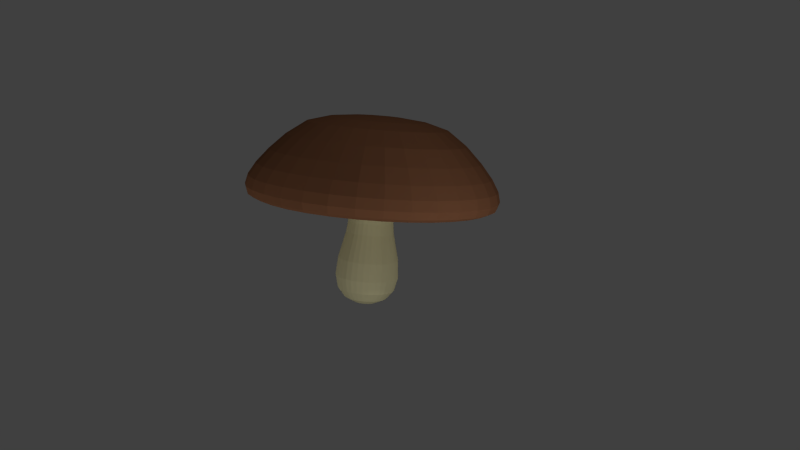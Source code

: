 # Source: Mushroom.blend  (saved by Blender 2.76.0; exported with 4.5.12 LTS)
import bpy
from mathutils import Matrix  # noqa: F401  (used for matrix-valued properties, if any)

bpy.ops.wm.read_factory_settings(use_empty=True)
scene = bpy.context.scene
scene.name = 'Scene'

# ---- collections
col_collection_1 = bpy.data.collections.new('Collection 1'); scene.collection.children.link(col_collection_1)

# ---- materials (node trees are filled in below, after node groups)
mat_mushfoot = bpy.data.materials.new('MushFoot')
mat_mushfoot.alpha_threshold = 0.0
mat_mushfoot.use_transparent_shadow = False
mat_mushfoot.diffuse_color = (0.8, 0.7428, 0.4355, 1.0)
mat_mushfoot.roughness = 0.5
mat_mushfoot.specular_intensity = 0.0
mat_mushtop = bpy.data.materials.new('MushTop')
mat_mushtop.alpha_threshold = 0.0
mat_mushtop.use_transparent_shadow = False
mat_mushtop.diffuse_color = (0.3108, 0.1336, 0.06594, 1.0)
mat_mushtop.roughness = 0.5
mat_mushtop.specular_intensity = 0.0

# ---- material node trees

# ---- world
world_world = bpy.data.worlds.new('World'); scene.world = world_world
world_world.color = (0.05088, 0.05088, 0.05088)
world_world.use_sun_shadow = False
world_world.sun_shadow_jitter_overblur = 0.0
world_world.cycles.sampling_method = 'MANUAL'
world_world.cycles.sample_map_resolution = 256

# ---- cameras
cam_camera = bpy.data.cameras.new('Camera')
cam_camera.clip_end = 100.0
cam_camera.lens = 35.0
cam_camera.sensor_width = 32.0
cam_camera.sensor_height = 18.0
cam_camera.ortho_scale = 7.314
cam_camera.dof.focus_distance = 0.0
cam_camera.dof.aperture_fstop = 128.0

# ---- lights
light_lamp_002 = bpy.data.lights.new('Lamp.002', 'POINT')
light_lamp_002.transmission_factor = 0.0
light_lamp_002.cutoff_distance = 30.0
light_lamp_002.energy = 100.0
light_lamp_002.shadow_buffer_clip_start = 1.001
light_lamp_002.shadow_soft_size = 0.1
light_lamp_002.shadow_maximum_resolution = 0.006
light_lamp_002.use_absolute_resolution = True
light_lamp_002.cycles.use_multiple_importance_sampling = False
light_lamp_001 = bpy.data.lights.new('Lamp.001', 'POINT')
light_lamp_001.transmission_factor = 0.0
light_lamp_001.cutoff_distance = 30.0
light_lamp_001.energy = 100.0
light_lamp_001.shadow_buffer_clip_start = 1.001
light_lamp_001.shadow_soft_size = 0.1
light_lamp_001.shadow_maximum_resolution = 0.006
light_lamp_001.use_absolute_resolution = True
light_lamp_001.cycles.use_multiple_importance_sampling = False
light_lamp = bpy.data.lights.new('Lamp', 'POINT')
light_lamp.transmission_factor = 0.0
light_lamp.cutoff_distance = 30.0
light_lamp.energy = 100.0
light_lamp.shadow_buffer_clip_start = 1.001
light_lamp.shadow_soft_size = 0.1
light_lamp.shadow_maximum_resolution = 0.006
light_lamp.use_absolute_resolution = True
light_lamp.cycles.use_multiple_importance_sampling = False

# ---- meshes
me_sphere = bpy.data.meshes.new('Sphere')
me_sphere.from_pydata([(0.1407, -0.07614, -1.038), (0.1658, -0.1798, -1.069), (0.1838, -0.2768, -1.143), (0.189, -0.3647, -1.306), (0.1877, -0.4385, -1.49), (0.1833, -0.4942, -1.657), (0.1762, -0.5297, -1.801), (0.1662, -0.5438, -1.919), (0.1537, -0.5359, -2.007), (0.1408, -0.5059, -2.046), (0.1305, -0.4543, -2.012), (0.1228, -0.383, -1.91), (0.1085, -0.2976, -1.831), (0.07249, -0.2056, -1.921), (0.02468, -0.1017, -2.083), (0.1202, -0.07958, -1.02), (0.1256, -0.1866, -1.034), (0.1256, -0.2866, -1.092), (0.1148, -0.3772, -1.24), (0.1005, -0.4532, -1.413), (0.08648, -0.5105, -1.572), (0.07342, -0.547, -1.71), (0.06139, -0.5614, -1.826), (0.0509, -0.5532, -1.916), (0.04393, -0.5222, -1.961), (0.04335, -0.469, -1.935), (0.0487, -0.3955, -1.845), (0.05028, -0.3074, -1.78), (0.03237, -0.2124, -1.885), (0.005387, -0.105, -2.065), (0.09944, -0.07879, -1.003), (0.08483, -0.185, -0.9995), (0.06634, -0.2844, -1.042), (0.03944, -0.3744, -1.177), (0.01182, -0.4498, -1.339), (-0.01203, -0.5067, -1.49), (-0.03116, -0.543, -1.623), (-0.04524, -0.5574, -1.737), (-0.05369, -0.5493, -1.829), (-0.05459, -0.5185, -1.878), (-0.04531, -0.4656, -1.861), (-0.02671, -0.3927, -1.782), (-0.008959, -0.3052, -1.73), (-0.00844, -0.2108, -1.851), (-0.01424, -0.1042, -2.049), (0.07909, -0.07379, -0.9867), (0.0449, -0.1752, -0.9681), (0.008379, -0.2701, -0.9967), (-0.03433, -0.3562, -1.119), (-0.07492, -0.4285, -1.271), (-0.1084, -0.483, -1.414), (-0.1335, -0.5179, -1.542), (-0.1496, -0.5317, -1.655), (-0.156, -0.5241, -1.748), (-0.151, -0.4948, -1.802), (-0.1321, -0.4443, -1.793), (-0.1005, -0.3745, -1.724), (-0.06692, -0.2909, -1.684), (-0.04837, -0.201, -1.82), (-0.03344, -0.0995, -2.034), (0.05997, -0.06477, -0.9727), (0.00739, -0.1575, -0.9405), (-0.04608, -0.2444, -0.9567), (-0.1036, -0.3236, -1.069), (-0.1564, -0.39, -1.211), (-0.199, -0.4403, -1.347), (-0.2296, -0.4725, -1.472), (-0.2476, -0.4855, -1.583), (-0.2521, -0.4788, -1.677), (-0.2415, -0.4521, -1.736), (-0.2136, -0.4058, -1.733), (-0.1698, -0.3419, -1.673), (-0.1214, -0.2653, -1.644), (-0.08588, -0.1833, -1.792), (-0.05148, -0.09099, -2.021), (0.04281, -0.05208, -0.9612), (-0.02626, -0.1327, -0.9179), (-0.09493, -0.2083, -0.9239), (-0.1658, -0.2776, -1.027), (-0.2295, -0.3359, -1.162), (-0.2802, -0.3802, -1.293), (-0.3159, -0.4087, -1.414), (-0.3355, -0.4205, -1.524), (-0.3384, -0.415, -1.62), (-0.3228, -0.392, -1.681), (-0.2867, -0.3517, -1.684), (-0.232, -0.2959, -1.631), (-0.1702, -0.2291, -1.612), (-0.1195, -0.1585, -1.77), (-0.06767, -0.07902, -2.01), (0.02828, -0.03621, -0.9526), (-0.05477, -0.1015, -0.9011), (-0.1363, -0.1631, -0.8995), (-0.2185, -0.22, -0.9958), (-0.2915, -0.2683, -1.125), (-0.349, -0.3051, -1.252), (-0.3889, -0.3289, -1.371), (-0.41, -0.3391, -1.48), (-0.4114, -0.3352, -1.576), (-0.3916, -0.3168, -1.641), (-0.3486, -0.2841, -1.647), (-0.2846, -0.2383, -1.6), (-0.2116, -0.1839, -1.587), (-0.148, -0.1273, -1.753), (-0.08137, -0.06405, -2.002), (0.01693, -0.01776, -0.9473), (-0.07702, -0.06534, -0.8908), (-0.1686, -0.1106, -0.8845), (-0.2596, -0.1532, -0.9766), (-0.3398, -0.1897, -1.103), (-0.4028, -0.2177, -1.227), (-0.446, -0.2362, -1.344), (-0.4682, -0.2446, -1.453), (-0.4685, -0.2424, -1.55), (-0.4453, -0.2295, -1.616), (-0.397, -0.2055, -1.625), (-0.3258, -0.1715, -1.581), (-0.2439, -0.1314, -1.572), (-0.1703, -0.09114, -1.743), (-0.09208, -0.04665, -1.997), (0.009208, 0.002547, -0.9455), (-0.09218, -0.0255, -0.8873), (-0.1906, -0.05273, -0.8794), (-0.2876, -0.07957, -0.9702), (-0.3728, -0.1031, -1.095), (-0.4394, -0.1215, -1.219), (-0.4848, -0.1341, -1.335), (-0.5078, -0.1405, -1.444), (-0.5073, -0.1403, -1.541), (-0.4819, -0.1333, -1.607), (-0.4299, -0.1189, -1.617), (-0.3538, -0.09786, -1.574), (-0.2659, -0.07357, -1.567), (-0.1854, -0.0513, -1.739), (-0.09937, -0.02749, -1.995), (0.005398, 0.02394, -0.9473), (-0.09965, 0.01646, -0.8908), (-0.2015, 0.008187, -0.8845), (-0.3014, -0.002028, -0.9766), (-0.389, -0.01194, -1.103), (-0.4574, -0.02023, -1.227), (-0.504, -0.02657, -1.344), (-0.5273, -0.03081, -1.453), (-0.5265, -0.0328, -1.55), (-0.5, -0.03201, -1.616), (-0.4461, -0.02775, -1.625), (-0.3676, -0.02033, -1.581), (-0.2768, -0.01264, -1.572), (-0.1929, -0.009337, -1.743), (-0.103, -0.007307, -1.997), (0.005652, 0.04559, -0.9526), (-0.09915, 0.05894, -0.9011), (-0.2008, 0.06985, -0.8995), (-0.3005, 0.07646, -0.9958), (-0.3879, 0.08035, -1.125), (-0.4562, 0.08231, -1.252), (-0.5027, 0.0823, -1.371), (-0.526, 0.08018, -1.48), (-0.5252, 0.07607, -1.576), (-0.4988, 0.07054, -1.641), (-0.4451, 0.06454, -1.647), (-0.3667, 0.05816, -1.6), (-0.2761, 0.04902, -1.587), (-0.1924, 0.03314, -1.753), (-0.1027, 0.01312, -2.002), (0.00996, 0.06668, -0.9612), (-0.0907, 0.1003, -0.9179), (-0.1885, 0.1299, -0.9239), (-0.2849, 0.1529, -1.027), (-0.3696, 0.1702, -1.162), (-0.4358, 0.1822, -1.293), (-0.481, 0.1883, -1.414), (-0.5039, 0.1883, -1.524), (-0.5036, 0.1821, -1.62), (-0.4784, 0.1704, -1.681), (-0.4267, 0.1544, -1.684), (-0.351, 0.1346, -1.631), (-0.2638, 0.1091, -1.612), (-0.184, 0.0745, -1.77), (-0.09866, 0.03301, -2.01), (0.01816, 0.08638, -0.9727), (-0.07463, 0.1389, -0.9405), (-0.1651, 0.186, -0.9567), (-0.2552, 0.2243, -1.069), (-0.3346, 0.2542, -1.211), (-0.397, 0.2755, -1.347), (-0.4398, 0.2873, -1.472), (-0.4619, 0.2892, -1.583), (-0.4624, 0.2811, -1.677), (-0.4395, 0.2637, -1.736), (-0.3918, 0.2384, -1.733), (-0.3213, 0.206, -1.673), (-0.2405, 0.1652, -1.644), (-0.1679, 0.1131, -1.792), (-0.09093, 0.0516, -2.021), (0.02992, 0.1039, -0.9867), (-0.05154, 0.1734, -0.9681), (-0.1316, 0.236, -0.9967), (-0.2125, 0.288, -1.119), (-0.2845, 0.329, -1.271), (-0.3413, 0.3586, -1.414), (-0.3807, 0.3756, -1.542), (-0.4016, 0.3793, -1.655), (-0.4032, 0.3694, -1.748), (-0.3838, 0.3469, -1.802), (-0.3416, 0.3132, -1.793), (-0.2787, 0.2697, -1.724), (-0.2069, 0.2152, -1.684), (-0.1448, 0.1476, -1.82), (-0.07982, 0.06817, -2.034), (0.04481, 0.1187, -1.003), (-0.02234, 0.2023, -0.9995), (-0.08923, 0.278, -1.042), (-0.1586, 0.3414, -1.177), (-0.221, 0.3919, -1.339), (-0.2707, 0.4285, -1.49), (-0.3058, 0.4498, -1.623), (-0.3253, 0.4549, -1.737), (-0.3283, 0.4436, -1.829), (-0.3133, 0.4167, -1.878), (-0.2781, 0.3761, -1.861), (-0.2247, 0.3231, -1.782), (-0.1645, 0.2572, -1.73), (-0.1156, 0.1765, -1.851), (-0.06578, 0.08209, -2.049), (0.06225, 0.1301, -1.02), (0.01187, 0.2246, -1.034), (-0.03957, 0.3104, -1.092), (-0.09536, 0.3826, -1.24), (-0.1467, 0.4404, -1.413), (-0.1882, 0.4823, -1.572), (-0.2181, 0.507, -1.71), (-0.2359, 0.5132, -1.826), (-0.2407, 0.5007, -1.916), (-0.2307, 0.4706, -1.961), (-0.2038, 0.4246, -1.935), (-0.1615, 0.3643, -1.845), (-0.1149, 0.2896, -1.78), (-0.0814, 0.1988, -1.885), (-0.04933, 0.09281, -2.065), (0.08157, 0.1376, -1.038), (0.04976, 0.2395, -1.069), (0.01544, 0.3319, -1.143), (-0.02535, 0.41, -1.306), (-0.06436, 0.4726, -1.49), (-0.09669, 0.5181, -1.657), (-0.121, 0.545, -1.801), (-0.1369, 0.5519, -1.919), (-0.1436, 0.5387, -2.007), (-0.1392, 0.5064, -2.046), (-0.1215, 0.4568, -2.012), (-0.0915, 0.3917, -1.91), (-0.05986, 0.3111, -1.831), (-0.0435, 0.2137, -1.921), (-0.0311, 0.09994, -2.083), (0.102, 0.1411, -1.056), (0.08988, 0.2462, -1.104), (0.07368, 0.3417, -1.195), (0.04878, 0.4225, -1.371), (0.02281, 0.4873, -1.567), (0.0001719, 0.5344, -1.743), (-0.0182, 0.5623, -1.892), (-0.03203, 0.5696, -2.012), (-0.04073, 0.556, -2.098), (-0.04238, 0.5227, -2.132), (-0.03433, 0.4715, -2.089), (-0.01736, 0.4042, -1.976), (-0.001619, 0.3209, -1.882), (-0.003384, 0.2204, -1.956), (-0.01181, 0.1032, -2.1), (0.1228, 0.1403, -1.074), (0.1307, 0.2447, -1.139), (0.1329, 0.3395, -1.244), (0.1242, 0.4196, -1.434), (0.1115, 0.4839, -1.641), (0.09869, 0.5307, -1.825), (0.08638, 0.5583, -1.979), (0.0746, 0.5655, -2.101), (0.06386, 0.5521, -2.185), (0.05614, 0.5189, -2.214), (0.05434, 0.4681, -2.163), (0.05804, 0.4013, -2.039), (0.05762, 0.3187, -1.932), (0.03742, 0.2189, -1.99), (0.007818, 0.1024, -2.116), (0.1432, 0.1353, -1.09), (0.1706, 0.2349, -1.17), (0.1909, 0.3252, -1.29), (0.198, 0.4015, -1.493), (0.1982, 0.4626, -1.71), (0.1951, 0.507, -1.901), (0.1887, 0.5332, -2.06), (0.1789, 0.5399, -2.183), (0.1662, 0.5269, -2.266), (0.1525, 0.4952, -2.29), (0.1411, 0.4468, -2.231), (0.1318, 0.3832, -2.097), (0.1156, 0.3044, -1.978), (0.07735, 0.2091, -2.022), (0.02702, 0.09773, -2.131), (0.1623, 0.1263, -1.104), (0.2081, 0.2172, -1.198), (0.2453, 0.2996, -1.33), (0.2673, 0.3688, -1.543), (0.2797, 0.4241, -1.769), (0.2856, 0.4643, -1.968), (0.2848, 0.4878, -2.13), (0.277, 0.4936, -2.255), (0.2623, 0.4816, -2.336), (0.2431, 0.4525, -2.356), (0.2226, 0.4083, -2.291), (0.2011, 0.3505, -2.148), (0.17, 0.2787, -2.018), (0.1149, 0.1914, -2.049), (0.04506, 0.08922, -2.144), (0.1795, 0.1136, -1.115), (0.2418, 0.1923, -1.22), (0.2942, 0.2634, -1.363), (0.3295, 0.3228, -1.585), (0.3528, 0.37, -1.818), (0.3669, 0.4042, -2.022), (0.3711, 0.424, -2.188), (0.3649, 0.4286, -2.314), (0.3486, 0.4178, -2.394), (0.3243, 0.3924, -2.411), (0.2957, 0.3542, -2.34), (0.2633, 0.3045, -2.189), (0.2189, 0.2426, -2.05), (0.1485, 0.1665, -2.072), (0.06125, 0.07725, -2.155), (0.194, 0.09769, -1.124), (0.2703, 0.1611, -1.237), (0.3356, 0.2182, -1.387), (0.3821, 0.2653, -1.616), (0.4148, 0.3024, -1.855), (0.4357, 0.329, -2.063), (0.4441, 0.3442, -2.231), (0.4394, 0.3472, -2.358), (0.4216, 0.338, -2.437), (0.3931, 0.3173, -2.451), (0.3576, 0.2866, -2.377), (0.316, 0.247, -2.22), (0.2603, 0.1974, -2.075), (0.177, 0.1353, -2.089), (0.07495, 0.06227, -2.163), (0.2053, 0.07925, -1.129), (0.2925, 0.125, -1.247), (0.3679, 0.1657, -1.402), (0.4232, 0.1984, -1.635), (0.4631, 0.2238, -1.877), (0.4894, 0.2417, -2.088), (0.5012, 0.2515, -2.258), (0.4975, 0.2527, -2.385), (0.4787, 0.2453, -2.464), (0.4469, 0.2299, -2.476), (0.406, 0.208, -2.399), (0.3571, 0.1801, -2.239), (0.2926, 0.1449, -2.09), (0.1993, 0.09915, -2.099), (0.08566, 0.04487, -2.168), (0.2131, 0.05894, -1.131), (0.3077, 0.08512, -1.251), (0.3899, 0.1079, -1.407), (0.4512, 0.1248, -1.642), (0.4961, 0.1372, -1.885), (0.526, 0.1455, -2.096), (0.54, 0.1494, -2.267), (0.5371, 0.1486, -2.394), (0.5175, 0.1432, -2.473), (0.4835, 0.1337, -2.485), (0.4389, 0.1214, -2.407), (0.3851, 0.1065, -2.246), (0.3146, 0.08703, -2.095), (0.2144, 0.05932, -2.103), (0.09295, 0.02571, -2.17), (0.2169, 0.03755, -1.129), (0.3152, 0.04315, -1.247), (0.4007, 0.04694, -1.402), (0.4651, 0.04729, -1.635), (0.5123, 0.04605, -1.877), (0.5441, 0.0442, -2.088), (0.5592, 0.04184, -2.258), (0.5567, 0.03893, -2.385), (0.5367, 0.03561, -2.464), (0.5015, 0.03243, -2.476), (0.4552, 0.03024, -2.399), (0.3989, 0.02899, -2.239), (0.3254, 0.02611, -2.09), (0.2219, 0.01735, -2.099), (0.09654, 0.00553, -2.168), (0.2166, 0.01589, -1.124), (0.3147, 0.0006781, -1.237), (0.4, -0.01473, -1.387), (0.4641, -0.03119, -1.616), (0.5112, -0.04624, -1.855), (0.5429, -0.05834, -2.063), (0.5579, -0.06702, -2.231), (0.5554, -0.07206, -2.358), (0.5354, -0.07325, -2.437), (0.5003, -0.07011, -2.451), (0.4541, -0.06205, -2.377), (0.398, -0.04949, -2.22), (0.3247, -0.03556, -2.075), (0.2214, -0.02512, -2.089), (0.0963, -0.0149, -2.163), (0.2123, -0.005191, -1.115), (0.3062, -0.04068, -1.22), (0.3878, -0.07477, -1.363), (0.4485, -0.1076, -1.585), (0.4929, -0.1361, -1.818), (0.5225, -0.1582, -2.022), (0.5363, -0.173, -2.188), (0.5333, -0.1801, -2.314), (0.5137, -0.1792, -2.394), (0.4799, -0.17, -2.411), (0.4357, -0.1519, -2.34), (0.3824, -0.1259, -2.189), (0.3125, -0.0956, -2.05), (0.213, -0.06648, -2.072), (0.09224, -0.03479, -2.155), (0.2041, -0.02489, -1.104), (0.2901, -0.07933, -1.198), (0.3644, -0.1309, -1.33), (0.4188, -0.179, -1.543), (0.4579, -0.2201, -1.769), (0.4836, -0.2515, -1.968), (0.495, -0.2721, -2.13), (0.4913, -0.2811, -2.255), (0.4725, -0.2783, -2.336), (0.4411, -0.2633, -2.356), (0.4008, -0.2359, -2.291), (0.3527, -0.1973, -2.148), (0.2891, -0.1517, -2.018), (0.1969, -0.1051, -2.049), (0.08451, -0.05338, -2.144), (0.1923, -0.04246, -1.09), (0.2671, -0.1138, -1.17), (0.3309, -0.1809, -1.29), (0.3762, -0.2427, -1.493), (0.4078, -0.2949, -1.71), (0.4279, -0.3347, -1.901), (0.4359, -0.3604, -2.06), (0.431, -0.3712, -2.183), (0.4134, -0.3666, -2.266), (0.3854, -0.3464, -2.29), (0.3506, -0.3107, -2.231), (0.31, -0.261, -2.097), (0.2556, -0.2017, -1.978), (0.1738, -0.1396, -2.022), (0.0734, -0.06995, -2.131), (0.1123, 0.03106, -1.028), (0.1775, -0.05721, -1.074), (0.2379, -0.1427, -1.139), (0.2885, -0.2229, -1.244), (0.3222, -0.2962, -1.434), (0.3443, -0.3578, -1.641), (0.3574, -0.4045, -1.825), (0.361, -0.4345, -1.979), (0.3546, -0.4468, -2.101), (0.3385, -0.4408, -2.185), (0.3148, -0.4163, -2.214), (0.2872, -0.3736, -2.163), (0.256, -0.3145, -2.039), (0.2132, -0.2437, -1.932), (0.1446, -0.1685, -1.99), (0.05936, -0.08386, -2.116), (0.16, -0.06858, -1.056), (0.2036, -0.165, -1.104), (0.2388, -0.2553, -1.195), (0.259, -0.3374, -1.371), (0.27, -0.4063, -1.567), (0.2748, -0.4584, -1.743), (0.2734, -0.4917, -1.892), (0.2652, -0.5051, -2.012), (0.2508, -0.4979, -2.098), (0.2323, -0.4701, -2.132), (0.2129, -0.4221, -2.089), (0.1928, -0.3557, -1.976), (0.1635, -0.2761, -1.882), (0.1104, -0.1908, -1.956), (0.04291, -0.09459, -2.1), (-0.01746, -0.1091, -2.273), (0.001432, -0.1059, -2.29), (-0.03667, -0.1083, -2.257), (-0.05547, -0.1037, -2.242), (-0.07313, -0.09537, -2.229), (-0.08897, -0.08365, -2.218), (-0.1024, -0.06899, -2.21), (-0.1129, -0.05196, -2.206), (-0.12, -0.0332, -2.204), (-0.1235, -0.01344, -2.206), (-0.1233, 0.006557, -2.21), (-0.1193, 0.02603, -2.218), (-0.1117, 0.04423, -2.229), (-0.1009, 0.06045, -2.242), (-0.08713, 0.07407, -2.257), (-0.07102, 0.08457, -2.273), (-0.05318, 0.09155, -2.29), (-0.03429, 0.09473, -2.306), (-0.01508, 0.094, -2.322), (0.003721, 0.08938, -2.337), (0.02138, 0.08105, -2.35), (0.03723, 0.06933, -2.361), (0.05065, 0.05467, -2.369), (0.06113, 0.03764, -2.373), (0.06826, 0.01888, -2.375), (0.07178, -0.0008747, -2.373), (0.07155, -0.02087, -2.369), (0.06757, -0.04035, -2.361), (0.06, -0.05854, -2.35), (0.04913, -0.07476, -2.337), (0.03538, -0.08839, -2.322), (0.01927, -0.09889, -2.306), (-0.03068, -0.1182, -2.397), (-0.0108, -0.1149, -2.414), (-0.05091, -0.1174, -2.38), (-0.0707, -0.1126, -2.364), (-0.08929, -0.1038, -2.351), (-0.106, -0.09146, -2.339), (-0.1201, -0.07603, -2.331), (-0.1311, -0.0581, -2.326), (-0.1386, -0.03835, -2.324), (-0.1423, -0.01755, -2.326), (-0.1421, 0.003499, -2.331), (-0.1379, 0.024, -2.339), (-0.1299, 0.04315, -2.351), (-0.1185, 0.06023, -2.364), (-0.104, 0.07457, -2.38), (-0.08707, 0.08563, -2.397), (-0.06829, 0.09297, -2.414), (-0.0484, 0.09632, -2.432), (-0.02818, 0.09555, -2.449), (-0.008388, 0.09069, -2.464), (0.0102, 0.08192, -2.478), (0.02688, 0.06959, -2.489), (0.04101, 0.05415, -2.498), (0.05204, 0.03622, -2.503), (0.05956, 0.01647, -2.504), (0.06326, -0.004325, -2.503), (0.06301, -0.02538, -2.498), (0.05882, -0.04588, -2.489), (0.05086, -0.06503, -2.478), (0.03941, -0.08211, -2.464), (0.02494, -0.09645, -2.449), (0.007983, -0.1075, -2.432), (-0.06341, -0.1566, -2.713), (-0.03821, -0.1524, -2.735), (-0.08905, -0.1556, -2.691), (-0.1141, -0.1495, -2.672), (-0.1377, -0.1384, -2.654), (-0.1588, -0.1227, -2.64), (-0.1768, -0.1032, -2.629), (-0.1907, -0.08043, -2.623), (-0.2003, -0.0554, -2.621), (-0.205, -0.02903, -2.623), (-0.2046, -0.002347, -2.629), (-0.1993, 0.02364, -2.64), (-0.1892, 0.04792, -2.654), (-0.1747, 0.06957, -2.672), (-0.1564, 0.08775, -2.691), (-0.1349, 0.1018, -2.713), (-0.1111, 0.1111, -2.735), (-0.08587, 0.1153, -2.757), (-0.06024, 0.1143, -2.779), (-0.03515, 0.1082, -2.798), (-0.01158, 0.09706, -2.816), (0.00956, 0.08142, -2.83), (0.02747, 0.06186, -2.84), (0.04145, 0.03913, -2.847), (0.05097, 0.0141, -2.849), (0.05567, -0.01226, -2.847), (0.05536, -0.03895, -2.84), (0.05005, -0.06494, -2.83), (0.03995, -0.08922, -2.816), (0.02544, -0.1109, -2.798), (0.007092, -0.129, -2.779), (-0.0144, -0.1431, -2.757), (-0.08633, -0.1693, -2.926), (-0.05998, -0.1648, -2.949), (-0.1131, -0.1682, -2.903), (-0.1393, -0.1618, -2.883), (-0.164, -0.1502, -2.864), (-0.1861, -0.1338, -2.85), (-0.2048, -0.1134, -2.839), (-0.2194, -0.08961, -2.832), (-0.2294, -0.06345, -2.83), (-0.2343, -0.03589, -2.832), (-0.234, -0.007998, -2.839), (-0.2284, 0.01916, -2.85), (-0.2178, 0.04454, -2.864), (-0.2027, 0.06717, -2.883), (-0.1835, 0.08617, -2.903), (-0.161, 0.1008, -2.926), (-0.1362, 0.1106, -2.949), (-0.1098, 0.115, -2.972), (-0.08301, 0.114, -2.995), (-0.05679, 0.1075, -3.015), (-0.03215, 0.09591, -3.033), (-0.01005, 0.07956, -3.048), (0.008665, 0.05912, -3.059), (0.02328, 0.03536, -3.066), (0.03324, 0.009193, -3.068), (0.03814, -0.01836, -3.066), (0.03782, -0.04626, -3.059), (0.03227, -0.07342, -3.048), (0.02171, -0.0988, -3.033), (0.006548, -0.1214, -3.015), (-0.01263, -0.1404, -2.995), (-0.0351, -0.1551, -2.972), (-0.1044, -0.1602, -3.083), (-0.0806, -0.1562, -3.104), (-0.1286, -0.1593, -3.062), (-0.1523, -0.1535, -3.044), (-0.1746, -0.143, -3.027), (-0.1945, -0.1282, -3.014), (-0.2115, -0.1097, -3.004), (-0.2247, -0.08828, -2.998), (-0.2337, -0.06464, -2.996), (-0.2381, -0.03974, -2.998), (-0.2378, -0.01453, -3.004), (-0.2328, 0.01001, -3.014), (-0.2232, 0.03294, -3.027), (-0.2095, 0.05339, -3.044), (-0.1922, 0.07056, -3.062), (-0.1719, 0.08379, -3.083), (-0.1494, 0.09259, -3.104), (-0.1256, 0.0966, -3.125), (-0.1014, 0.09568, -3.145), (-0.07771, 0.08985, -3.164), (-0.05546, 0.07936, -3.18), (-0.03549, 0.06459, -3.193), (-0.01857, 0.04611, -3.203), (-0.005366, 0.02464, -3.209), (0.003627, 0.001003, -3.211), (0.008061, -0.0239, -3.209), (0.007766, -0.0491, -3.203), (0.002752, -0.07364, -3.193), (-0.006787, -0.09658, -3.18), (-0.02049, -0.117, -3.164), (-0.03782, -0.1342, -3.145), (-0.05811, -0.1474, -3.125), (-0.1186, -0.1316, -3.194), (-0.1007, -0.1285, -3.21), (-0.1368, -0.1309, -3.178), (-0.1546, -0.1265, -3.164), (-0.1714, -0.1186, -3.152), (-0.1864, -0.1075, -3.142), (-0.1991, -0.0936, -3.135), (-0.209, -0.07747, -3.13), (-0.2158, -0.0597, -3.128), (-0.2191, -0.04098, -3.13), (-0.2189, -0.02203, -3.135), (-0.2151, -0.003582, -3.142), (-0.208, 0.01366, -3.152), (-0.1977, 0.02903, -3.164), (-0.1846, 0.04193, -3.178), (-0.1694, 0.05188, -3.194), (-0.1525, 0.05849, -3.21), (-0.1346, 0.06151, -3.225), (-0.1164, 0.06082, -3.241), (-0.09857, 0.05644, -3.255), (-0.08184, 0.04855, -3.267), (-0.06682, 0.03745, -3.277), (-0.05411, 0.02356, -3.284), (-0.04418, 0.007418, -3.289), (-0.03742, -0.01035, -3.291), (-0.03409, -0.02907, -3.289), (-0.03431, -0.04802, -3.284), (-0.03808, -0.06647, -3.277), (-0.04525, -0.08371, -3.267), (-0.05555, -0.09907, -3.255), (-0.06858, -0.112, -3.241), (-0.08383, -0.1219, -3.225), (-0.1287, -0.0892, -3.259), (-0.119, -0.08757, -3.268), (-0.1386, -0.08883, -3.251), (-0.1482, -0.08645, -3.244), (-0.1573, -0.08217, -3.237), (-0.1655, -0.07614, -3.231), (-0.1724, -0.0686, -3.227), (-0.1778, -0.05984, -3.225), (-0.1814, -0.05019, -3.224), (-0.1832, -0.04003, -3.225), (-0.1831, -0.02974, -3.227), (-0.1811, -0.01973, -3.231), (-0.1772, -0.01037, -3.237), (-0.1716, -0.002024, -3.244), (-0.1645, 0.004983, -3.251), (-0.1562, 0.01038, -3.259), (-0.1471, 0.01397, -3.268), (-0.1373, 0.01561, -3.277), (-0.1275, 0.01523, -3.285), (-0.1178, 0.01286, -3.292), (-0.1087, 0.008574, -3.299), (-0.1006, 0.002546, -3.305), (-0.09366, -0.004993, -3.309), (-0.08827, -0.01376, -3.311), (-0.0846, -0.0234, -3.312), (-0.08279, -0.03356, -3.311), (-0.08291, -0.04385, -3.309), (-0.08495, -0.05387, -3.305), (-0.08885, -0.06322, -3.299), (-0.09444, -0.07157, -3.292), (-0.1015, -0.07858, -3.285), (-0.1098, -0.08398, -3.277)], [], [(9, 8, 23, 24), (2, 1, 16, 17), (10, 9, 24, 25), (3, 2, 17, 18), (11, 10, 25, 26), (4, 3, 18, 19), (12, 11, 26, 27), (5, 4, 19, 20), (13, 12, 27, 28), (6, 5, 20, 21), (14, 13, 28, 29), (7, 6, 21, 22), (8, 7, 22, 23), (1, 0, 15, 16), (23, 22, 37, 38), (16, 15, 30, 31), (24, 23, 38, 39), (17, 16, 31, 32), (25, 24, 39, 40), (18, 17, 32, 33), (26, 25, 40, 41), (19, 18, 33, 34), (27, 26, 41, 42), (20, 19, 34, 35), (28, 27, 42, 43), (21, 20, 35, 36), (29, 28, 43, 44), (22, 21, 36, 37), (42, 41, 56, 57), (35, 34, 49, 50), (43, 42, 57, 58), (36, 35, 50, 51), (44, 43, 58, 59), (37, 36, 51, 52), (38, 37, 52, 53), (31, 30, 45, 46), (39, 38, 53, 54), (32, 31, 46, 47), (40, 39, 54, 55), (33, 32, 47, 48), (41, 40, 55, 56), (34, 33, 48, 49), (46, 45, 60, 61), (54, 53, 68, 69), (47, 46, 61, 62), (55, 54, 69, 70), (48, 47, 62, 63), (56, 55, 70, 71), (49, 48, 63, 64), (57, 56, 71, 72), (50, 49, 64, 65), (58, 57, 72, 73), (51, 50, 65, 66), (59, 58, 73, 74), (52, 51, 66, 67), (53, 52, 67, 68), (65, 64, 79, 80), (73, 72, 87, 88), (66, 65, 80, 81), (74, 73, 88, 89), (67, 66, 81, 82), (68, 67, 82, 83), (61, 60, 75, 76), (69, 68, 83, 84), (62, 61, 76, 77), (70, 69, 84, 85), (63, 62, 77, 78), (71, 70, 85, 86), (64, 63, 78, 79), (72, 71, 86, 87), (84, 83, 98, 99), (77, 76, 91, 92), (85, 84, 99, 100), (78, 77, 92, 93), (86, 85, 100, 101), (79, 78, 93, 94), (87, 86, 101, 102), (80, 79, 94, 95), (88, 87, 102, 103), (81, 80, 95, 96), (89, 88, 103, 104), (82, 81, 96, 97), (83, 82, 97, 98), (76, 75, 90, 91), (103, 102, 117, 118), (96, 95, 110, 111), (104, 103, 118, 119), (97, 96, 111, 112), (98, 97, 112, 113), (91, 90, 105, 106), (99, 98, 113, 114), (92, 91, 106, 107), (100, 99, 114, 115), (93, 92, 107, 108), (101, 100, 115, 116), (94, 93, 108, 109), (102, 101, 116, 117), (95, 94, 109, 110), (115, 114, 129, 130), (108, 107, 122, 123), (116, 115, 130, 131), (109, 108, 123, 124), (117, 116, 131, 132), (110, 109, 124, 125), (118, 117, 132, 133), (111, 110, 125, 126), (119, 118, 133, 134), (112, 111, 126, 127), (113, 112, 127, 128), (106, 105, 120, 121), (114, 113, 128, 129), (107, 106, 121, 122), (134, 133, 148, 149), (127, 126, 141, 142), (128, 127, 142, 143), (121, 120, 135, 136), (129, 128, 143, 144), (122, 121, 136, 137), (130, 129, 144, 145), (123, 122, 137, 138), (131, 130, 145, 146), (124, 123, 138, 139), (132, 131, 146, 147), (125, 124, 139, 140), (133, 132, 147, 148), (126, 125, 140, 141), (138, 137, 152, 153), (146, 145, 160, 161), (139, 138, 153, 154), (147, 146, 161, 162), (140, 139, 154, 155), (148, 147, 162, 163), (141, 140, 155, 156), (149, 148, 163, 164), (142, 141, 156, 157), (143, 142, 157, 158), (136, 135, 150, 151), (144, 143, 158, 159), (137, 136, 151, 152), (145, 144, 159, 160), (157, 156, 171, 172), (158, 157, 172, 173), (151, 150, 165, 166), (159, 158, 173, 174), (152, 151, 166, 167), (160, 159, 174, 175), (153, 152, 167, 168), (161, 160, 175, 176), (154, 153, 168, 169), (162, 161, 176, 177), (155, 154, 169, 170), (163, 162, 177, 178), (156, 155, 170, 171), (164, 163, 178, 179), (176, 175, 190, 191), (169, 168, 183, 184), (177, 176, 191, 192), (170, 169, 184, 185), (178, 177, 192, 193), (171, 170, 185, 186), (179, 178, 193, 194), (172, 171, 186, 187), (173, 172, 187, 188), (166, 165, 180, 181), (174, 173, 188, 189), (167, 166, 181, 182), (175, 174, 189, 190), (168, 167, 182, 183), (188, 187, 202, 203), (181, 180, 195, 196), (189, 188, 203, 204), (182, 181, 196, 197), (190, 189, 204, 205), (183, 182, 197, 198), (191, 190, 205, 206), (184, 183, 198, 199), (192, 191, 206, 207), (185, 184, 199, 200), (193, 192, 207, 208), (186, 185, 200, 201), (194, 193, 208, 209), (187, 186, 201, 202), (199, 198, 213, 214), (207, 206, 221, 222), (200, 199, 214, 215), (208, 207, 222, 223), (201, 200, 215, 216), (209, 208, 223, 224), (202, 201, 216, 217), (203, 202, 217, 218), (196, 195, 210, 211), (204, 203, 218, 219), (197, 196, 211, 212), (205, 204, 219, 220), (198, 197, 212, 213), (206, 205, 220, 221), (218, 217, 232, 233), (211, 210, 225, 226), (219, 218, 233, 234), (212, 211, 226, 227), (220, 219, 234, 235), (213, 212, 227, 228), (221, 220, 235, 236), (214, 213, 228, 229), (222, 221, 236, 237), (215, 214, 229, 230), (223, 222, 237, 238), (216, 215, 230, 231), (224, 223, 238, 239), (217, 216, 231, 232), (237, 236, 251, 252), (230, 229, 244, 245), (238, 237, 252, 253), (231, 230, 245, 246), (239, 238, 253, 254), (232, 231, 246, 247), (233, 232, 247, 248), (226, 225, 240, 241), (234, 233, 248, 249), (227, 226, 241, 242), (235, 234, 249, 250), (228, 227, 242, 243), (236, 235, 250, 251), (229, 228, 243, 244), (249, 248, 263, 264), (242, 241, 256, 257), (250, 249, 264, 265), (243, 242, 257, 258), (251, 250, 265, 266), (244, 243, 258, 259), (252, 251, 266, 267), (245, 244, 259, 260), (253, 252, 267, 268), (246, 245, 260, 261), (254, 253, 268, 269), (247, 246, 261, 262), (248, 247, 262, 263), (241, 240, 255, 256), (268, 267, 282, 283), (261, 260, 275, 276), (269, 268, 283, 284), (262, 261, 276, 277), (263, 262, 277, 278), (256, 255, 270, 271), (264, 263, 278, 279), (257, 256, 271, 272), (265, 264, 279, 280), (258, 257, 272, 273), (266, 265, 280, 281), (259, 258, 273, 274), (267, 266, 281, 282), (260, 259, 274, 275), (272, 271, 286, 287), (280, 279, 294, 295), (273, 272, 287, 288), (281, 280, 295, 296), (274, 273, 288, 289), (282, 281, 296, 297), (275, 274, 289, 290), (283, 282, 297, 298), (276, 275, 290, 291), (284, 283, 298, 299), (277, 276, 291, 292), (278, 277, 292, 293), (271, 270, 285, 286), (279, 278, 293, 294), (291, 290, 305, 306), (299, 298, 313, 314), (292, 291, 306, 307), (293, 292, 307, 308), (286, 285, 300, 301), (294, 293, 308, 309), (287, 286, 301, 302), (295, 294, 309, 310), (288, 287, 302, 303), (296, 295, 310, 311), (289, 288, 303, 304), (297, 296, 311, 312), (290, 289, 304, 305), (298, 297, 312, 313), (310, 309, 324, 325), (303, 302, 317, 318), (311, 310, 325, 326), (304, 303, 318, 319), (312, 311, 326, 327), (305, 304, 319, 320), (313, 312, 327, 328), (306, 305, 320, 321), (314, 313, 328, 329), (307, 306, 321, 322), (308, 307, 322, 323), (301, 300, 315, 316), (309, 308, 323, 324), (302, 301, 316, 317), (329, 328, 343, 344), (322, 321, 336, 337), (323, 322, 337, 338), (316, 315, 330, 331), (324, 323, 338, 339), (317, 316, 331, 332), (325, 324, 339, 340), (318, 317, 332, 333), (326, 325, 340, 341), (319, 318, 333, 334), (327, 326, 341, 342), (320, 319, 334, 335), (328, 327, 342, 343), (321, 320, 335, 336), (333, 332, 347, 348), (341, 340, 355, 356), (334, 333, 348, 349), (342, 341, 356, 357), (335, 334, 349, 350), (343, 342, 357, 358), (336, 335, 350, 351), (344, 343, 358, 359), (337, 336, 351, 352), (338, 337, 352, 353), (331, 330, 345, 346), (339, 338, 353, 354), (332, 331, 346, 347), (340, 339, 354, 355), (352, 351, 366, 367), (353, 352, 367, 368), (346, 345, 360, 361), (354, 353, 368, 369), (347, 346, 361, 362), (355, 354, 369, 370), (348, 347, 362, 363), (356, 355, 370, 371), (349, 348, 363, 364), (357, 356, 371, 372), (350, 349, 364, 365), (358, 357, 372, 373), (351, 350, 365, 366), (359, 358, 373, 374), (371, 370, 385, 386), (364, 363, 378, 379), (372, 371, 386, 387), (365, 364, 379, 380), (373, 372, 387, 388), (366, 365, 380, 381), (374, 373, 388, 389), (367, 366, 381, 382), (368, 367, 382, 383), (361, 360, 375, 376), (369, 368, 383, 384), (362, 361, 376, 377), (370, 369, 384, 385), (363, 362, 377, 378), (383, 382, 397, 398), (376, 375, 390, 391), (384, 383, 398, 399), (377, 376, 391, 392), (385, 384, 399, 400), (378, 377, 392, 393), (386, 385, 400, 401), (379, 378, 393, 394), (387, 386, 401, 402), (380, 379, 394, 395), (388, 387, 402, 403), (381, 380, 395, 396), (389, 388, 403, 404), (382, 381, 396, 397), (402, 401, 416, 417), (395, 394, 409, 410), (403, 402, 417, 418), (396, 395, 410, 411), (404, 403, 418, 419), (397, 396, 411, 412), (398, 397, 412, 413), (391, 390, 405, 406), (399, 398, 413, 414), (392, 391, 406, 407), (400, 399, 414, 415), (393, 392, 407, 408), (401, 400, 415, 416), (394, 393, 408, 409), (406, 405, 420, 421), (414, 413, 428, 429), (407, 406, 421, 422), (415, 414, 429, 430), (408, 407, 422, 423), (416, 415, 430, 431), (409, 408, 423, 424), (417, 416, 431, 432), (410, 409, 424, 425), (418, 417, 432, 433), (411, 410, 425, 426), (419, 418, 433, 434), (412, 411, 426, 427), (413, 412, 427, 428), (425, 424, 439, 440), (433, 432, 447, 448), (426, 425, 440, 441), (434, 433, 448, 449), (427, 426, 441, 442), (428, 427, 442, 443), (421, 420, 435, 436), (429, 428, 443, 444), (422, 421, 436, 437), (430, 429, 444, 445), (423, 422, 437, 438), (431, 430, 445, 446), (424, 423, 438, 439), (432, 431, 446, 447), (444, 443, 459, 460), (437, 436, 452, 453), (445, 444, 460, 461), (438, 437, 453, 454), (446, 445, 461, 462), (439, 438, 454, 455), (447, 446, 462, 463), (440, 439, 455, 456), (448, 447, 463, 464), (441, 440, 456, 457), (449, 448, 464, 465), (442, 441, 457, 458), (443, 442, 458, 459), (436, 435, 451, 452), (464, 463, 478, 479), (457, 456, 471, 472), (465, 464, 479, 480), (458, 457, 472, 473), (459, 458, 473, 474), (452, 451, 466, 467), (460, 459, 474, 475), (453, 452, 467, 468), (461, 460, 475, 476), (454, 453, 468, 469), (462, 461, 476, 477), (455, 454, 469, 470), (463, 462, 477, 478), (456, 455, 470, 471), (0, 450, 15), (15, 450, 30), (30, 450, 45), (45, 450, 60), (60, 450, 75), (75, 450, 90), (90, 450, 105), (105, 450, 120), (120, 450, 135), (135, 450, 150), (150, 450, 165), (165, 450, 180), (180, 450, 195), (195, 450, 210), (210, 450, 225), (225, 450, 240), (240, 450, 255), (255, 450, 270), (270, 450, 285), (285, 450, 300), (300, 450, 315), (315, 450, 330), (330, 450, 345), (345, 450, 360), (360, 450, 375), (375, 450, 390), (390, 450, 405), (405, 450, 420), (420, 450, 435), (435, 450, 451), (451, 450, 466), (434, 449, 510, 509), (468, 467, 1, 2), (476, 475, 9, 10), (469, 468, 2, 3), (477, 476, 10, 11), (470, 469, 3, 4), (478, 477, 11, 12), (471, 470, 4, 5), (479, 478, 12, 13), (472, 471, 5, 6), (480, 479, 13, 14), (473, 472, 6, 7), (466, 450, 0), (474, 473, 7, 8), (467, 466, 0, 1), (475, 474, 8, 9), (500, 501, 533, 532), (359, 374, 505, 504), (314, 329, 502, 501), (74, 89, 486, 485), (194, 209, 494, 493), (269, 284, 499, 498), (389, 404, 507, 506), (149, 164, 491, 490), (29, 44, 483, 481), (480, 14, 482, 512), (299, 314, 501, 500), (104, 119, 488, 487), (344, 359, 504, 503), (465, 480, 512, 511), (134, 149, 490, 489), (224, 239, 496, 495), (419, 434, 509, 508), (179, 194, 493, 492), (329, 344, 503, 502), (59, 74, 485, 484), (254, 269, 498, 497), (374, 389, 506, 505), (209, 224, 495, 494), (404, 419, 508, 507), (89, 104, 487, 486), (449, 465, 511, 510), (284, 299, 500, 499), (44, 59, 484, 483), (164, 179, 492, 491), (119, 134, 489, 488), (14, 29, 481, 482), (239, 254, 497, 496), (535, 536, 568, 567), (487, 488, 520, 519), (501, 502, 534, 533), (488, 489, 521, 520), (502, 503, 535, 534), (489, 490, 522, 521), (503, 504, 536, 535), (490, 491, 523, 522), (504, 505, 537, 536), (491, 492, 524, 523), (505, 506, 538, 537), (492, 493, 525, 524), (506, 507, 539, 538), (493, 494, 526, 525), (507, 508, 540, 539), (494, 495, 527, 526), (482, 481, 513, 514), (508, 509, 541, 540), (495, 496, 528, 527), (481, 483, 515, 513), (509, 510, 542, 541), (496, 497, 529, 528), (483, 484, 516, 515), (510, 511, 543, 542), (497, 498, 530, 529), (484, 485, 517, 516), (511, 512, 544, 543), (498, 499, 531, 530), (485, 486, 518, 517), (512, 482, 514, 544), (499, 500, 532, 531), (486, 487, 519, 518), (570, 571, 603, 602), (522, 523, 555, 554), (536, 537, 569, 568), (523, 524, 556, 555), (537, 538, 570, 569), (524, 525, 557, 556), (538, 539, 571, 570), (525, 526, 558, 557), (539, 540, 572, 571), (526, 527, 559, 558), (514, 513, 545, 546), (540, 541, 573, 572), (527, 528, 560, 559), (513, 515, 547, 545), (541, 542, 574, 573), (528, 529, 561, 560), (515, 516, 548, 547), (542, 543, 575, 574), (529, 530, 562, 561), (516, 517, 549, 548), (543, 544, 576, 575), (530, 531, 563, 562), (517, 518, 550, 549), (544, 514, 546, 576), (531, 532, 564, 563), (518, 519, 551, 550), (532, 533, 565, 564), (519, 520, 552, 551), (533, 534, 566, 565), (520, 521, 553, 552), (534, 535, 567, 566), (521, 522, 554, 553), (577, 579, 611, 609), (557, 558, 590, 589), (571, 572, 604, 603), (558, 559, 591, 590), (546, 545, 577, 578), (572, 573, 605, 604), (559, 560, 592, 591), (545, 547, 579, 577), (573, 574, 606, 605), (560, 561, 593, 592), (547, 548, 580, 579), (574, 575, 607, 606), (561, 562, 594, 593), (548, 549, 581, 580), (575, 576, 608, 607), (562, 563, 595, 594), (549, 550, 582, 581), (576, 546, 578, 608), (563, 564, 596, 595), (550, 551, 583, 582), (564, 565, 597, 596), (551, 552, 584, 583), (565, 566, 598, 597), (552, 553, 585, 584), (566, 567, 599, 598), (553, 554, 586, 585), (567, 568, 600, 599), (554, 555, 587, 586), (568, 569, 601, 600), (555, 556, 588, 587), (569, 570, 602, 601), (556, 557, 589, 588), (613, 614, 646, 645), (605, 606, 638, 637), (592, 593, 625, 624), (579, 580, 612, 611), (606, 607, 639, 638), (593, 594, 626, 625), (580, 581, 613, 612), (607, 608, 640, 639), (594, 595, 627, 626), (581, 582, 614, 613), (608, 578, 610, 640), (595, 596, 628, 627), (582, 583, 615, 614), (596, 597, 629, 628), (583, 584, 616, 615), (597, 598, 630, 629), (584, 585, 617, 616), (598, 599, 631, 630), (585, 586, 618, 617), (599, 600, 632, 631), (586, 587, 619, 618), (600, 601, 633, 632), (587, 588, 620, 619), (601, 602, 634, 633), (588, 589, 621, 620), (602, 603, 635, 634), (589, 590, 622, 621), (603, 604, 636, 635), (590, 591, 623, 622), (578, 577, 609, 610), (604, 605, 637, 636), (591, 592, 624, 623), (648, 649, 681, 680), (640, 610, 642, 672), (627, 628, 660, 659), (614, 615, 647, 646), (628, 629, 661, 660), (615, 616, 648, 647), (629, 630, 662, 661), (616, 617, 649, 648), (630, 631, 663, 662), (617, 618, 650, 649), (631, 632, 664, 663), (618, 619, 651, 650), (632, 633, 665, 664), (619, 620, 652, 651), (633, 634, 666, 665), (620, 621, 653, 652), (634, 635, 667, 666), (621, 622, 654, 653), (635, 636, 668, 667), (622, 623, 655, 654), (610, 609, 641, 642), (636, 637, 669, 668), (623, 624, 656, 655), (609, 611, 643, 641), (637, 638, 670, 669), (624, 625, 657, 656), (611, 612, 644, 643), (638, 639, 671, 670), (625, 626, 658, 657), (612, 613, 645, 644), (639, 640, 672, 671), (626, 627, 659, 658), (673, 675, 676, 677, 678, 679, 680, 681, 682, 683, 684, 685, 686, 687, 688, 689, 690, 691, 692, 693, 694, 695, 696, 697, 698, 699, 700, 701, 702, 703, 704, 674), (662, 663, 695, 694), (649, 650, 682, 681), (663, 664, 696, 695), (650, 651, 683, 682), (664, 665, 697, 696), (651, 652, 684, 683), (665, 666, 698, 697), (652, 653, 685, 684), (666, 667, 699, 698), (653, 654, 686, 685), (667, 668, 700, 699), (654, 655, 687, 686), (642, 641, 673, 674), (668, 669, 701, 700), (655, 656, 688, 687), (641, 643, 675, 673), (669, 670, 702, 701), (656, 657, 689, 688), (643, 644, 676, 675), (670, 671, 703, 702), (657, 658, 690, 689), (644, 645, 677, 676), (671, 672, 704, 703), (658, 659, 691, 690), (645, 646, 678, 677), (672, 642, 674, 704), (659, 660, 692, 691), (646, 647, 679, 678), (660, 661, 693, 692), (647, 648, 680, 679), (661, 662, 694, 693)])
me_sphere.polygons.foreach_set('material_index', [1, 1, 1, 1, 1, 1, 1, 1, 0, 1, 0, 1, 1, 1, 1, 1, 1, 1, 1, 1, 1, 1, 1, 1, 0, 1, 0, 1, 1, 1, 0, 1, 0, 1, 1, 1, 1, 1, 1, 1, 1, 1, 1, 1, 1, 1, 1, 1, 1, 1, 1, 0, 1, 0, 1, 1, 1, 0, 1, 0, 1, 1, 1, 1, 1, 1, 1, 1, 1, 1, 1, 1, 1, 1, 1, 1, 1, 1, 0, 1, 0, 1, 1, 1, 0, 1, 0, 1, 1, 1, 1, 1, 1, 1, 1, 1, 1, 1, 1, 1, 1, 1, 1, 1, 0, 1, 0, 1, 1, 1, 1, 1, 0, 1, 1, 1, 1, 1, 1, 1, 1, 1, 1, 1, 0, 1, 1, 1, 1, 1, 1, 0, 1, 0, 1, 1, 1, 1, 1, 1, 1, 1, 1, 1, 1, 1, 1, 1, 1, 1, 1, 0, 1, 0, 1, 1, 1, 1, 0, 1, 0, 1, 1, 1, 1, 1, 1, 1, 1, 1, 1, 1, 1, 1, 1, 1, 1, 1, 0, 1, 0, 1, 1, 1, 1, 0, 1, 0, 1, 1, 1, 1, 1, 1, 1, 1, 1, 1, 1, 1, 1, 1, 1, 1, 1, 1, 0, 1, 0, 1, 1, 1, 0, 1, 0, 1, 1, 1, 1, 1, 1, 1, 1, 1, 1, 1, 1, 1, 1, 1, 1, 1, 0, 1, 0, 1, 1, 1, 0, 1, 0, 1, 1, 1, 1, 1, 1, 1, 1, 1, 1, 1, 1, 1, 1, 1, 1, 1, 1, 0, 1, 0, 1, 1, 1, 1, 1, 0, 1, 1, 1, 1, 1, 1, 1, 1, 1, 1, 1, 0, 1, 1, 1, 1, 1, 1, 0, 1, 0, 1, 1, 1, 1, 1, 0, 1, 1, 1, 1, 1, 1, 1, 1, 1, 1, 1, 0, 1, 1, 1, 1, 1, 1, 0, 1, 0, 1, 1, 1, 1, 1, 1, 1, 1, 1, 1, 1, 1, 1, 1, 1, 1, 1, 0, 1, 0, 1, 1, 1, 1, 0, 1, 0, 1, 1, 1, 1, 1, 1, 1, 1, 1, 1, 1, 1, 1, 1, 1, 1, 1, 0, 1, 0, 1, 1, 1, 0, 1, 0, 1, 1, 1, 1, 1, 1, 1, 1, 1, 1, 1, 1, 1, 1, 1, 1, 1, 1, 0, 1, 0, 1, 1, 1, 0, 1, 0, 1, 1, 1, 1, 1, 1, 1, 1, 1, 1, 1, 1, 1, 1, 1, 1, 1, 1, 0, 1, 0, 1, 1, 1, 0, 1, 0, 1, 1, 1, 1, 1, 1, 1, 1, 1, 1, 1, 1, 1, 1, 1, 1, 1, 1, 1, 1, 1, 1, 1, 1, 1, 1, 1, 1, 1, 1, 1, 1, 1, 1, 1, 1, 1, 1, 1, 1, 1, 1, 0, 1, 1, 1, 1, 1, 1, 1, 0, 1, 0, 1, 1, 1, 1, 1, 0, 0, 0, 0, 0, 0, 0, 0, 0, 0, 0, 0, 0, 0, 0, 0, 0, 0, 0, 0, 0, 0, 0, 0, 0, 0, 0, 0, 0, 0, 0, 0, 0, 0, 0, 0, 0, 0, 0, 0, 0, 0, 0, 0, 0, 0, 0, 0, 0, 0, 0, 0, 0, 0, 0, 0, 0, 0, 0, 0, 0, 0, 0, 0, 0, 0, 0, 0, 0, 0, 0, 0, 0, 0, 0, 0, 0, 0, 0, 0, 0, 0, 0, 0, 0, 0, 0, 0, 0, 0, 0, 0, 0, 0, 0, 0, 0, 0, 0, 0, 0, 0, 0, 0, 0, 0, 0, 0, 0, 0, 0, 0, 0, 0, 0, 0, 0, 0, 0, 0, 0, 0, 0, 0, 0, 0, 0, 0, 0, 0, 0, 0, 0, 0, 0, 0, 0, 0, 0, 0, 0, 0, 0, 0, 0, 0, 0, 0, 0, 0, 0, 0, 0, 0, 0, 0, 0, 0, 0, 0, 0, 0, 0, 0, 0, 0, 0, 0, 0, 0, 0, 0, 0, 0, 0, 0, 0, 0, 0, 0, 0, 0, 0, 0, 0, 0, 0, 0, 0, 0, 0, 0, 0, 0, 0, 0, 0, 0, 0, 0, 0, 0, 0, 0, 0, 0, 0, 0, 0, 0, 0, 0, 0, 0, 0, 0, 0, 0, 0, 0, 0, 0, 0, 0])
me_sphere.materials.append(mat_mushfoot)
me_sphere.materials.append(mat_mushtop)
me_sphere.use_remesh_preserve_volume = False
me_sphere.use_remesh_preserve_attributes = False
me_sphere.use_mirror_vertex_groups = False
me_sphere.update()

# ---- objects
ob_lamp_002 = bpy.data.objects.new('Lamp.002', light_lamp_002)
ob_lamp_001 = bpy.data.objects.new('Lamp.001', light_lamp_001)
ob_sphere = bpy.data.objects.new('Sphere', me_sphere)
ob_lamp = bpy.data.objects.new('Lamp', light_lamp)
ob_camera = bpy.data.objects.new('Camera', cam_camera)

# ---- transforms, parenting, visibility, modifiers, constraints
ob_lamp_002.location = (4.75, -0.6896, 0.2093)
ob_lamp_002.rotation_euler = (0.6503, 0.05522, 1.866)
ob_lamp_002.lock_rotations_4d = False
ob_lamp_002.empty_display_type = 'ARROWS'
ob_lamp_002.color = (0.0, 0.0, 0.0, 0.0)
ob_lamp_002.lineart.crease_threshold = 0.0
ob_lamp_001.location = (0.3316, -5.59, -0.5527)
ob_lamp_001.rotation_euler = (0.6503, 0.05522, 1.866)
ob_lamp_001.lock_rotations_4d = False
ob_lamp_001.empty_display_type = 'ARROWS'
ob_lamp_001.color = (0.0, 0.0, 0.0, 0.0)
ob_lamp_001.lineart.crease_threshold = 0.0
ob_sphere.location = (0.0, 0.0, 2.79)
ob_sphere.rotation_euler = (0.0, -0.0, 1.817)
ob_sphere.scale = (2.777, 2.777, 1.0)
ob_sphere.lineart.crease_threshold = 0.0
ob_lamp.location = (4.75, -0.6896, 5.904)
ob_lamp.rotation_euler = (0.6503, 0.05522, 1.866)
ob_lamp.lock_rotations_4d = False
ob_lamp.empty_display_type = 'ARROWS'
ob_lamp.color = (0.0, 0.0, 0.0, 0.0)
ob_lamp.lineart.crease_threshold = 0.0
ob_camera.location = (7.481, -6.508, 5.344)
ob_camera.rotation_euler = (1.109, 0.01082, 0.8149)
ob_camera.lock_rotations_4d = False
ob_camera.empty_display_type = 'ARROWS'
ob_camera.color = (0.0, 0.0, 0.0, 0.0)
ob_camera.display_type = 'WIRE'
ob_camera.lineart.crease_threshold = 0.0

# ---- collection membership
col_collection_1.objects.link(ob_lamp_002)
col_collection_1.objects.link(ob_lamp_001)
col_collection_1.objects.link(ob_sphere)
col_collection_1.objects.link(ob_lamp)
col_collection_1.objects.link(ob_camera)

# ---- scene / render settings (as saved in the file)
scene.camera = ob_camera
scene.frame_start = 1; scene.frame_end = 250; scene.frame_set(1)
scene.render.engine = 'BLENDER_EEVEE_NEXT'
scene.render.resolution_percentage = 50
scene.render.dither_intensity = 0.0
scene.render.film_transparent = True
scene.cycles.use_denoising = False
scene.cycles.samples = 10
scene.cycles.sampling_pattern = 'TABULATED_SOBOL'
scene.cycles.light_sampling_threshold = 0.0
scene.cycles.use_adaptive_sampling = False
scene.cycles.use_light_tree = False
scene.cycles.blur_glossy = 0.0
scene.cycles.pixel_filter_type = 'GAUSSIAN'
scene.cycles.sample_clamp_indirect = 0.0
scene.view_settings.view_transform = 'Standard'
bpy.context.view_layer.update()
